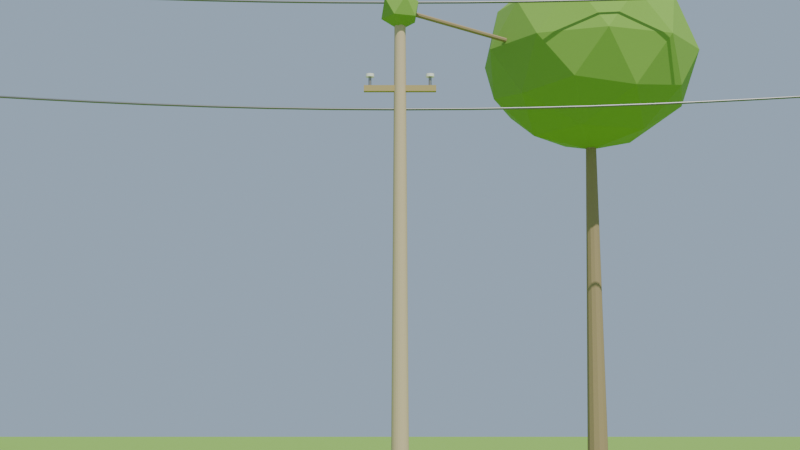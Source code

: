 # Source: sp35c5_vegcontact.blend  (saved by Blender 4.0.36; exported with 4.5.12 LTS)
import bpy
from mathutils import Matrix  # noqa: F401  (used for matrix-valued properties, if any)

bpy.ops.wm.read_factory_settings(use_empty=True)
scene = bpy.context.scene
scene.name = 'Scene'

# ---- materials (node trees are filled in below, after node groups)
mat_grass = bpy.data.materials.new('grass')
mat_grass.use_transparent_shadow = False
mat_wood_pole = bpy.data.materials.new('wood_pole')
mat_wood_pole.use_transparent_shadow = False
mat_metal_hw = bpy.data.materials.new('metal_hw')
mat_metal_hw.use_transparent_shadow = False
mat_insulator = bpy.data.materials.new('insulator')
mat_insulator.use_transparent_shadow = False
mat_wood_arm = bpy.data.materials.new('wood_arm')
mat_wood_arm.use_transparent_shadow = False
mat_conductor = bpy.data.materials.new('conductor')
mat_conductor.use_transparent_shadow = False
mat_bark = bpy.data.materials.new('bark')
mat_bark.use_transparent_shadow = False
mat_foliage = bpy.data.materials.new('foliage')
mat_foliage.use_transparent_shadow = False

# ---- material node trees
mat_grass.use_nodes = True; mat_grass.node_tree.nodes.clear()
_N = mat_grass.node_tree.nodes; _L = mat_grass.node_tree.links
n0 = _N.new('ShaderNodeBsdfPrincipled'); n0.name = 'Principled BSDF'; n0.location = (10, 300)
n0.inputs[0].default_value = (0.231, 0.427, 0.067, 1.0)
n0.inputs[2].default_value = 0.95
n0.inputs[3].default_value = 1.45
n1 = _N.new('ShaderNodeOutputMaterial'); n1.name = 'Material Output'; n1.location = (300, 300)
_L.new(n0.outputs[0], n1.inputs[0])
n1.is_active_output = True
mat_wood_pole.use_nodes = True; mat_wood_pole.node_tree.nodes.clear()
_N = mat_wood_pole.node_tree.nodes; _L = mat_wood_pole.node_tree.links
n0 = _N.new('ShaderNodeBsdfPrincipled'); n0.name = 'Principled BSDF'; n0.location = (10, 300)
n0.inputs[0].default_value = (0.625, 0.486, 0.314, 1.0)
n0.inputs[2].default_value = 0.85
n0.inputs[3].default_value = 1.45
n1 = _N.new('ShaderNodeOutputMaterial'); n1.name = 'Material Output'; n1.location = (300, 300)
_L.new(n0.outputs[0], n1.inputs[0])
n1.is_active_output = True
mat_metal_hw.use_nodes = True; mat_metal_hw.node_tree.nodes.clear()
_N = mat_metal_hw.node_tree.nodes; _L = mat_metal_hw.node_tree.links
n0 = _N.new('ShaderNodeBsdfPrincipled'); n0.name = 'Principled BSDF'; n0.location = (10, 300)
n0.inputs[0].default_value = (0.373, 0.369, 0.353, 1.0)
n0.inputs[1].default_value = 0.8
n0.inputs[2].default_value = 0.4
n0.inputs[3].default_value = 1.45
n1 = _N.new('ShaderNodeOutputMaterial'); n1.name = 'Material Output'; n1.location = (300, 300)
_L.new(n0.outputs[0], n1.inputs[0])
n1.is_active_output = True
mat_insulator.use_nodes = True; mat_insulator.node_tree.nodes.clear()
_N = mat_insulator.node_tree.nodes; _L = mat_insulator.node_tree.links
n0 = _N.new('ShaderNodeBsdfPrincipled'); n0.name = 'Principled BSDF'; n0.location = (10, 300)
n0.inputs[0].default_value = (0.92, 0.9, 0.85, 1.0)
n0.inputs[2].default_value = 0.2
n0.inputs[3].default_value = 1.45
n1 = _N.new('ShaderNodeOutputMaterial'); n1.name = 'Material Output'; n1.location = (300, 300)
_L.new(n0.outputs[0], n1.inputs[0])
n1.is_active_output = True
mat_wood_arm.use_nodes = True; mat_wood_arm.node_tree.nodes.clear()
_N = mat_wood_arm.node_tree.nodes; _L = mat_wood_arm.node_tree.links
n0 = _N.new('ShaderNodeBsdfPrincipled'); n0.name = 'Principled BSDF'; n0.location = (10, 300)
n0.inputs[0].default_value = (0.478, 0.361, 0.165, 1.0)
n0.inputs[2].default_value = 0.85
n0.inputs[3].default_value = 1.45
n1 = _N.new('ShaderNodeOutputMaterial'); n1.name = 'Material Output'; n1.location = (300, 300)
_L.new(n0.outputs[0], n1.inputs[0])
n1.is_active_output = True
mat_conductor.use_nodes = True; mat_conductor.node_tree.nodes.clear()
_N = mat_conductor.node_tree.nodes; _L = mat_conductor.node_tree.links
n0 = _N.new('ShaderNodeBsdfPrincipled'); n0.name = 'Principled BSDF'; n0.location = (10, 300)
n0.inputs[0].default_value = (0.235, 0.235, 0.235, 1.0)
n0.inputs[1].default_value = 0.7
n0.inputs[2].default_value = 0.4
n0.inputs[3].default_value = 1.45
n1 = _N.new('ShaderNodeOutputMaterial'); n1.name = 'Material Output'; n1.location = (300, 300)
_L.new(n0.outputs[0], n1.inputs[0])
n1.is_active_output = True
mat_bark.use_nodes = True; mat_bark.node_tree.nodes.clear()
_N = mat_bark.node_tree.nodes; _L = mat_bark.node_tree.links
n0 = _N.new('ShaderNodeBsdfPrincipled'); n0.name = 'Principled BSDF'; n0.location = (10, 300)
n0.inputs[0].default_value = (0.361, 0.267, 0.149, 1.0)
n0.inputs[2].default_value = 0.9
n0.inputs[3].default_value = 1.45
n1 = _N.new('ShaderNodeOutputMaterial'); n1.name = 'Material Output'; n1.location = (300, 300)
_L.new(n0.outputs[0], n1.inputs[0])
n1.is_active_output = True
mat_foliage.use_nodes = True; mat_foliage.node_tree.nodes.clear()
_N = mat_foliage.node_tree.nodes; _L = mat_foliage.node_tree.links
n0 = _N.new('ShaderNodeBsdfPrincipled'); n0.name = 'Principled BSDF'; n0.location = (10, 300)
n0.inputs[0].default_value = (0.231, 0.427, 0.067, 1.0)
n0.inputs[2].default_value = 0.9
n0.inputs[3].default_value = 1.45
n1 = _N.new('ShaderNodeOutputMaterial'); n1.name = 'Material Output'; n1.location = (300, 300)
_L.new(n0.outputs[0], n1.inputs[0])
n1.is_active_output = True

# ---- world
world_world = bpy.data.worlds.new('World'); scene.world = world_world
world_world.use_nodes = True; world_world.node_tree.nodes.clear()
_N = world_world.node_tree.nodes; _L = world_world.node_tree.links
n0 = _N.new('ShaderNodeOutputWorld'); n0.name = 'World Output'; n0.location = (300, 300)
n1 = _N.new('ShaderNodeBackground'); n1.name = 'Background'; n1.location = (10, 300)
n1.inputs[0].default_value = (0.55, 0.72, 0.92, 1.0)
n1.inputs[1].default_value = 0.6
_L.new(n1.outputs[0], n0.inputs[0])
n0.is_active_output = True
world_world.color = (0.05088, 0.05088, 0.05088)
world_world.use_sun_shadow = False
world_world.sun_shadow_jitter_overblur = 0.0

# ---- cameras
cam_camera = bpy.data.cameras.new('Camera')

# ---- lights
light_sun = bpy.data.lights.new('Sun', 'SUN')
light_sun.color = (1.0, 0.98, 0.92)
light_sun.transmission_factor = 0.0
light_sun.energy = 4.0

# ---- meshes
me_plane = bpy.data.meshes.new('Plane')
me_plane.from_pydata([(-25.0, -25.0, 0.0), (25.0, -25.0, 0.0), (-25.0, 25.0, 0.0), (25.0, 25.0, 0.0)], [], [(0, 1, 3, 2)])
_uv = me_plane.uv_layers.new(name='UVMap')
_uv.uv.foreach_set('vector', [0.0, 0.0, 1.0, 0.0, 1.0, 1.0, 0.0, 1.0])
me_plane.materials.append(mat_grass)
me_plane.update()
me_cone = bpy.data.meshes.new('Cone')
me_cone.from_pydata([(0.0, 0.15, -4.42), (0.0, 0.09, 4.42), (0.03882, 0.1449, -4.42), (0.02329, 0.08693, 4.42), (0.075, 0.1299, -4.42), (0.045, 0.07794, 4.42), (0.1061, 0.1061, -4.42), (0.06364, 0.06364, 4.42), (0.1299, 0.075, -4.42), (0.07794, 0.045, 4.42), (0.1449, 0.03882, -4.42), (0.08693, 0.02329, 4.42), (0.15, 0.0, -4.42), (0.09, 0.0, 4.42), (0.1449, -0.03882, -4.42), (0.08693, -0.02329, 4.42), (0.1299, -0.075, -4.42), (0.07794, -0.045, 4.42), (0.1061, -0.1061, -4.42), (0.06364, -0.06364, 4.42), (0.075, -0.1299, -4.42), (0.045, -0.07794, 4.42), (0.03882, -0.1449, -4.42), (0.02329, -0.08693, 4.42), (0.0, -0.15, -4.42), (0.0, -0.09, 4.42), (-0.03882, -0.1449, -4.42), (-0.02329, -0.08693, 4.42), (-0.075, -0.1299, -4.42), (-0.045, -0.07794, 4.42), (-0.1061, -0.1061, -4.42), (-0.06364, -0.06364, 4.42), (-0.1299, -0.075, -4.42), (-0.07794, -0.045, 4.42), (-0.1449, -0.03882, -4.42), (-0.08693, -0.02329, 4.42), (-0.15, 0.0, -4.42), (-0.09, 0.0, 4.42), (-0.1449, 0.03882, -4.42), (-0.08693, 0.02329, 4.42), (-0.1299, 0.075, -4.42), (-0.07794, 0.045, 4.42), (-0.1061, 0.1061, -4.42), (-0.06364, 0.06364, 4.42), (-0.075, 0.1299, -4.42), (-0.045, 0.07794, 4.42), (-0.03882, 0.1449, -4.42), (-0.02329, 0.08693, 4.42)], [], [(0, 1, 3, 2), (2, 3, 5, 4), (4, 5, 7, 6), (6, 7, 9, 8), (8, 9, 11, 10), (10, 11, 13, 12), (12, 13, 15, 14), (14, 15, 17, 16), (16, 17, 19, 18), (18, 19, 21, 20), (20, 21, 23, 22), (22, 23, 25, 24), (24, 25, 27, 26), (26, 27, 29, 28), (28, 29, 31, 30), (30, 31, 33, 32), (32, 33, 35, 34), (34, 35, 37, 36), (36, 37, 39, 38), (38, 39, 41, 40), (40, 41, 43, 42), (42, 43, 45, 44), (3, 1, 47, 45, 43, 41, 39, 37, 35, 33, 31, 29, 27, 25, 23, 21, 19, 17, 15, 13, 11, 9, 7, 5), (44, 45, 47, 46), (46, 47, 1, 0), (0, 2, 4, 6, 8, 10, 12, 14, 16, 18, 20, 22, 24, 26, 28, 30, 32, 34, 36, 38, 40, 42, 44, 46)])
_uv = me_cone.uv_layers.new(name='UVMap')
_uv.uv.foreach_set('vector', [1.0, 0.5, 1.0, 1.0, 0.9583, 1.0, 0.9583, 0.5, 0.9583, 0.5, 0.9583, 1.0, 0.9167, 1.0, 0.9167, 0.5, 0.9167, 0.5, 0.9167, 1.0, 0.875, 1.0, 0.875, 0.5, 0.875, 0.5, 0.875, 1.0, 0.8333, 1.0, 0.8333, 0.5, 0.8333, 0.5, 0.8333, 1.0, 0.7917, 1.0, 0.7917, 0.5, 0.7917, 0.5, 0.7917, 1.0, 0.75, 1.0, 0.75, 0.5, 0.75, 0.5, 0.75, 1.0, 0.7083, 1.0, 0.7083, 0.5, 0.7083, 0.5, 0.7083, 1.0, 0.6667, 1.0, 0.6667, 0.5, 0.6667, 0.5, 0.6667, 1.0, 0.625, 1.0, 0.625, 0.5, 0.625, 0.5, 0.625, 1.0, 0.5833, 1.0, 0.5833, 0.5, 0.5833, 0.5, 0.5833, 1.0, 0.5417, 1.0, 0.5417, 0.5, 0.5417, 0.5, 0.5417, 1.0, 0.5, 1.0, 0.5, 0.5, 0.5, 0.5, 0.5, 1.0, 0.4583, 1.0, 0.4583, 0.5, 0.4583, 0.5, 0.4583, 1.0, 0.4167, 1.0, 0.4167, 0.5, 0.4167, 0.5, 0.4167, 1.0, 0.375, 1.0, 0.375, 0.5, 0.375, 0.5, 0.375, 1.0, 0.3333, 1.0, 0.3333, 0.5, 0.3333, 0.5, 0.3333, 1.0, 0.2917, 1.0, 0.2917, 0.5, 0.2917, 0.5, 0.2917, 1.0, 0.25, 1.0, 0.25, 0.5, 0.25, 0.5, 0.25, 1.0, 0.2083, 1.0, 0.2083, 0.5, 0.2083, 0.5, 0.2083, 1.0, 0.1667, 1.0, 0.1667, 0.5, 0.1667, 0.5, 0.1667, 1.0, 0.125, 1.0, 0.125, 0.5, 0.125, 0.5, 0.125, 1.0, 0.08333, 1.0, 0.08333, 0.5, 0.3121, 0.4818, 0.25, 0.49, 0.1879, 0.4818, 0.13, 0.4578, 0.08029, 0.4197, 0.04215, 0.37, 0.01818, 0.3121, 0.01, 0.25, 0.01818, 0.1879, 0.04215, 0.13, 0.08029, 0.08029, 0.13, 0.04215, 0.1879, 0.01818, 0.25, 0.01, 0.3121, 0.01818, 0.37, 0.04215, 0.4197, 0.08029, 0.4578, 0.13, 0.4818, 0.1879, 0.49, 0.25, 0.4818, 0.3121, 0.4578, 0.37, 0.4197, 0.4197, 0.37, 0.4578, 0.08333, 0.5, 0.08333, 1.0, 0.04167, 1.0, 0.04167, 0.5, 0.04167, 0.5, 0.04167, 1.0, -1.863e-07, 1.0, -1.863e-07, 0.5, 0.75, 0.49, 0.8121, 0.4818, 0.87, 0.4578, 0.9197, 0.4197, 0.9578, 0.37, 0.9818, 0.3121, 0.99, 0.25, 0.9818, 0.1879, 0.9578, 0.13, 0.9197, 0.08029, 0.87, 0.04215, 0.8121, 0.01818, 0.75, 0.01, 0.6879, 0.01818, 0.63, 0.04215, 0.5803, 0.08029, 0.5422, 0.13, 0.5182, 0.1879, 0.51, 0.25, 0.5182, 0.3121, 0.5422, 0.37, 0.5803, 0.4197, 0.63, 0.4578, 0.6879, 0.4818])
me_cone.materials.append(mat_wood_pole)
me_cone.update()
me_cylinder = bpy.data.meshes.new('Cylinder')
me_cylinder.from_pydata([(0.0, 0.025, -0.075), (0.0, 0.025, 0.075), (0.0125, 0.02165, -0.075), (0.0125, 0.02165, 0.075), (0.02165, 0.0125, -0.075), (0.02165, 0.0125, 0.075), (0.025, 0.0, -0.075), (0.025, 0.0, 0.075), (0.02165, -0.0125, -0.075), (0.02165, -0.0125, 0.075), (0.0125, -0.02165, -0.075), (0.0125, -0.02165, 0.075), (0.0, -0.025, -0.075), (0.0, -0.025, 0.075), (-0.0125, -0.02165, -0.075), (-0.0125, -0.02165, 0.075), (-0.02165, -0.0125, -0.075), (-0.02165, -0.0125, 0.075), (-0.025, 0.0, -0.075), (-0.025, 0.0, 0.075), (-0.02165, 0.0125, -0.075), (-0.02165, 0.0125, 0.075), (-0.0125, 0.02165, -0.075), (-0.0125, 0.02165, 0.075)], [], [(0, 1, 3, 2), (2, 3, 5, 4), (4, 5, 7, 6), (6, 7, 9, 8), (8, 9, 11, 10), (10, 11, 13, 12), (12, 13, 15, 14), (14, 15, 17, 16), (16, 17, 19, 18), (18, 19, 21, 20), (3, 1, 23, 21, 19, 17, 15, 13, 11, 9, 7, 5), (20, 21, 23, 22), (22, 23, 1, 0), (0, 2, 4, 6, 8, 10, 12, 14, 16, 18, 20, 22)])
_uv = me_cylinder.uv_layers.new(name='UVMap')
_uv.uv.foreach_set('vector', [1.0, 0.5, 1.0, 1.0, 0.9167, 1.0, 0.9167, 0.5, 0.9167, 0.5, 0.9167, 1.0, 0.8333, 1.0, 0.8333, 0.5, 0.8333, 0.5, 0.8333, 1.0, 0.75, 1.0, 0.75, 0.5, 0.75, 0.5, 0.75, 1.0, 0.6667, 1.0, 0.6667, 0.5, 0.6667, 0.5, 0.6667, 1.0, 0.5833, 1.0, 0.5833, 0.5, 0.5833, 0.5, 0.5833, 1.0, 0.5, 1.0, 0.5, 0.5, 0.5, 0.5, 0.5, 1.0, 0.4167, 1.0, 0.4167, 0.5, 0.4167, 0.5, 0.4167, 1.0, 0.3333, 1.0, 0.3333, 0.5, 0.3333, 0.5, 0.3333, 1.0, 0.25, 1.0, 0.25, 0.5, 0.25, 0.5, 0.25, 1.0, 0.1667, 1.0, 0.1667, 0.5, 0.37, 0.4578, 0.25, 0.49, 0.13, 0.4578, 0.04215, 0.37, 0.01, 0.25, 0.04215, 0.13, 0.13, 0.04215, 0.25, 0.01, 0.37, 0.04215, 0.4578, 0.13, 0.49, 0.25, 0.4578, 0.37, 0.1667, 0.5, 0.1667, 1.0, 0.08333, 1.0, 0.08333, 0.5, 0.08333, 0.5, 0.08333, 1.0, 7.451e-08, 1.0, 7.451e-08, 0.5, 0.75, 0.49, 0.87, 0.4578, 0.9578, 0.37, 0.99, 0.25, 0.9578, 0.13, 0.87, 0.04215, 0.75, 0.01, 0.63, 0.04215, 0.5422, 0.13, 0.51, 0.25, 0.5422, 0.37, 0.63, 0.4578])
me_cylinder.materials.append(mat_metal_hw)
me_cylinder.update()
me_cylinder_001 = bpy.data.meshes.new('Cylinder.001')
me_cylinder_001.from_pydata([(0.0, 0.07, -0.025), (0.0, 0.07, 0.025), (0.02679, 0.06467, -0.025), (0.02679, 0.06467, 0.025), (0.0495, 0.0495, -0.025), (0.0495, 0.0495, 0.025), (0.06467, 0.02679, -0.025), (0.06467, 0.02679, 0.025), (0.07, 0.0, -0.025), (0.07, 0.0, 0.025), (0.06467, -0.02679, -0.025), (0.06467, -0.02679, 0.025), (0.0495, -0.0495, -0.025), (0.0495, -0.0495, 0.025), (0.02679, -0.06467, -0.025), (0.02679, -0.06467, 0.025), (0.0, -0.07, -0.025), (0.0, -0.07, 0.025), (-0.02679, -0.06467, -0.025), (-0.02679, -0.06467, 0.025), (-0.0495, -0.0495, -0.025), (-0.0495, -0.0495, 0.025), (-0.06467, -0.02679, -0.025), (-0.06467, -0.02679, 0.025), (-0.07, 0.0, -0.025), (-0.07, 0.0, 0.025), (-0.06467, 0.02679, -0.025), (-0.06467, 0.02679, 0.025), (-0.0495, 0.0495, -0.025), (-0.0495, 0.0495, 0.025), (-0.02679, 0.06467, -0.025), (-0.02679, 0.06467, 0.025)], [], [(0, 1, 3, 2), (2, 3, 5, 4), (4, 5, 7, 6), (6, 7, 9, 8), (8, 9, 11, 10), (10, 11, 13, 12), (12, 13, 15, 14), (14, 15, 17, 16), (16, 17, 19, 18), (18, 19, 21, 20), (20, 21, 23, 22), (22, 23, 25, 24), (24, 25, 27, 26), (26, 27, 29, 28), (3, 1, 31, 29, 27, 25, 23, 21, 19, 17, 15, 13, 11, 9, 7, 5), (28, 29, 31, 30), (30, 31, 1, 0), (0, 2, 4, 6, 8, 10, 12, 14, 16, 18, 20, 22, 24, 26, 28, 30)])
_uv = me_cylinder_001.uv_layers.new(name='UVMap')
_uv.uv.foreach_set('vector', [1.0, 0.5, 1.0, 1.0, 0.9375, 1.0, 0.9375, 0.5, 0.9375, 0.5, 0.9375, 1.0, 0.875, 1.0, 0.875, 0.5, 0.875, 0.5, 0.875, 1.0, 0.8125, 1.0, 0.8125, 0.5, 0.8125, 0.5, 0.8125, 1.0, 0.75, 1.0, 0.75, 0.5, 0.75, 0.5, 0.75, 1.0, 0.6875, 1.0, 0.6875, 0.5, 0.6875, 0.5, 0.6875, 1.0, 0.625, 1.0, 0.625, 0.5, 0.625, 0.5, 0.625, 1.0, 0.5625, 1.0, 0.5625, 0.5, 0.5625, 0.5, 0.5625, 1.0, 0.5, 1.0, 0.5, 0.5, 0.5, 0.5, 0.5, 1.0, 0.4375, 1.0, 0.4375, 0.5, 0.4375, 0.5, 0.4375, 1.0, 0.375, 1.0, 0.375, 0.5, 0.375, 0.5, 0.375, 1.0, 0.3125, 1.0, 0.3125, 0.5, 0.3125, 0.5, 0.3125, 1.0, 0.25, 1.0, 0.25, 0.5, 0.25, 0.5, 0.25, 1.0, 0.1875, 1.0, 0.1875, 0.5, 0.1875, 0.5, 0.1875, 1.0, 0.125, 1.0, 0.125, 0.5, 0.3418, 0.4717, 0.25, 0.49, 0.1582, 0.4717, 0.08029, 0.4197, 0.02827, 0.3418, 0.01, 0.25, 0.02827, 0.1582, 0.08029, 0.08029, 0.1582, 0.02827, 0.25, 0.01, 0.3418, 0.02827, 0.4197, 0.08029, 0.4717, 0.1582, 0.49, 0.25, 0.4717, 0.3418, 0.4197, 0.4197, 0.125, 0.5, 0.125, 1.0, 0.0625, 1.0, 0.0625, 0.5, 0.0625, 0.5, 0.0625, 1.0, 0.0, 1.0, 0.0, 0.5, 0.75, 0.49, 0.8418, 0.4717, 0.9197, 0.4197, 0.9717, 0.3418, 0.99, 0.25, 0.9717, 0.1582, 0.9197, 0.08029, 0.8418, 0.02827, 0.75, 0.01, 0.6582, 0.02827, 0.5803, 0.08029, 0.5283, 0.1582, 0.51, 0.25, 0.5283, 0.3418, 0.5803, 0.4197, 0.6582, 0.4717])
me_cylinder_001.materials.append(mat_insulator)
me_cylinder_001.update()
me_cube = bpy.data.meshes.new('Cube')
me_cube.from_pydata([(-0.5, -0.5, -0.5), (-0.5, -0.5, 0.5), (-0.5, 0.5, -0.5), (-0.5, 0.5, 0.5), (0.5, -0.5, -0.5), (0.5, -0.5, 0.5), (0.5, 0.5, -0.5), (0.5, 0.5, 0.5)], [], [(0, 1, 3, 2), (2, 3, 7, 6), (6, 7, 5, 4), (4, 5, 1, 0), (2, 6, 4, 0), (7, 3, 1, 5)])
_uv = me_cube.uv_layers.new(name='UVMap')
_uv.uv.foreach_set('vector', [0.375, 0.0, 0.625, 0.0, 0.625, 0.25, 0.375, 0.25, 0.375, 0.25, 0.625, 0.25, 0.625, 0.5, 0.375, 0.5, 0.375, 0.5, 0.625, 0.5, 0.625, 0.75, 0.375, 0.75, 0.375, 0.75, 0.625, 0.75, 0.625, 1.0, 0.375, 1.0, 0.125, 0.5, 0.375, 0.5, 0.375, 0.75, 0.125, 0.75, 0.625, 0.5, 0.875, 0.5, 0.875, 0.75, 0.625, 0.75])
me_cube.materials.append(mat_wood_arm)
me_cube.update()
me_cylinder_002 = bpy.data.meshes.new('Cylinder.002')
me_cylinder_002.from_pydata([(0.0, 0.025, -0.075), (0.0, 0.025, 0.075), (0.0125, 0.02165, -0.075), (0.0125, 0.02165, 0.075), (0.02165, 0.0125, -0.075), (0.02165, 0.0125, 0.075), (0.025, 0.0, -0.075), (0.025, 0.0, 0.075), (0.02165, -0.0125, -0.075), (0.02165, -0.0125, 0.075), (0.0125, -0.02165, -0.075), (0.0125, -0.02165, 0.075), (0.0, -0.025, -0.075), (0.0, -0.025, 0.075), (-0.0125, -0.02165, -0.075), (-0.0125, -0.02165, 0.075), (-0.02165, -0.0125, -0.075), (-0.02165, -0.0125, 0.075), (-0.025, 0.0, -0.075), (-0.025, 0.0, 0.075), (-0.02165, 0.0125, -0.075), (-0.02165, 0.0125, 0.075), (-0.0125, 0.02165, -0.075), (-0.0125, 0.02165, 0.075)], [], [(0, 1, 3, 2), (2, 3, 5, 4), (4, 5, 7, 6), (6, 7, 9, 8), (8, 9, 11, 10), (10, 11, 13, 12), (12, 13, 15, 14), (14, 15, 17, 16), (16, 17, 19, 18), (18, 19, 21, 20), (3, 1, 23, 21, 19, 17, 15, 13, 11, 9, 7, 5), (20, 21, 23, 22), (22, 23, 1, 0), (0, 2, 4, 6, 8, 10, 12, 14, 16, 18, 20, 22)])
_uv = me_cylinder_002.uv_layers.new(name='UVMap')
_uv.uv.foreach_set('vector', [1.0, 0.5, 1.0, 1.0, 0.9167, 1.0, 0.9167, 0.5, 0.9167, 0.5, 0.9167, 1.0, 0.8333, 1.0, 0.8333, 0.5, 0.8333, 0.5, 0.8333, 1.0, 0.75, 1.0, 0.75, 0.5, 0.75, 0.5, 0.75, 1.0, 0.6667, 1.0, 0.6667, 0.5, 0.6667, 0.5, 0.6667, 1.0, 0.5833, 1.0, 0.5833, 0.5, 0.5833, 0.5, 0.5833, 1.0, 0.5, 1.0, 0.5, 0.5, 0.5, 0.5, 0.5, 1.0, 0.4167, 1.0, 0.4167, 0.5, 0.4167, 0.5, 0.4167, 1.0, 0.3333, 1.0, 0.3333, 0.5, 0.3333, 0.5, 0.3333, 1.0, 0.25, 1.0, 0.25, 0.5, 0.25, 0.5, 0.25, 1.0, 0.1667, 1.0, 0.1667, 0.5, 0.37, 0.4578, 0.25, 0.49, 0.13, 0.4578, 0.04215, 0.37, 0.01, 0.25, 0.04215, 0.13, 0.13, 0.04215, 0.25, 0.01, 0.37, 0.04215, 0.4578, 0.13, 0.49, 0.25, 0.4578, 0.37, 0.1667, 0.5, 0.1667, 1.0, 0.08333, 1.0, 0.08333, 0.5, 0.08333, 0.5, 0.08333, 1.0, 7.451e-08, 1.0, 7.451e-08, 0.5, 0.75, 0.49, 0.87, 0.4578, 0.9578, 0.37, 0.99, 0.25, 0.9578, 0.13, 0.87, 0.04215, 0.75, 0.01, 0.63, 0.04215, 0.5422, 0.13, 0.51, 0.25, 0.5422, 0.37, 0.63, 0.4578])
me_cylinder_002.materials.append(mat_metal_hw)
me_cylinder_002.update()
me_cylinder_003 = bpy.data.meshes.new('Cylinder.003')
me_cylinder_003.from_pydata([(0.0, 0.07, -0.025), (0.0, 0.07, 0.025), (0.02679, 0.06467, -0.025), (0.02679, 0.06467, 0.025), (0.0495, 0.0495, -0.025), (0.0495, 0.0495, 0.025), (0.06467, 0.02679, -0.025), (0.06467, 0.02679, 0.025), (0.07, 0.0, -0.025), (0.07, 0.0, 0.025), (0.06467, -0.02679, -0.025), (0.06467, -0.02679, 0.025), (0.0495, -0.0495, -0.025), (0.0495, -0.0495, 0.025), (0.02679, -0.06467, -0.025), (0.02679, -0.06467, 0.025), (0.0, -0.07, -0.025), (0.0, -0.07, 0.025), (-0.02679, -0.06467, -0.025), (-0.02679, -0.06467, 0.025), (-0.0495, -0.0495, -0.025), (-0.0495, -0.0495, 0.025), (-0.06467, -0.02679, -0.025), (-0.06467, -0.02679, 0.025), (-0.07, 0.0, -0.025), (-0.07, 0.0, 0.025), (-0.06467, 0.02679, -0.025), (-0.06467, 0.02679, 0.025), (-0.0495, 0.0495, -0.025), (-0.0495, 0.0495, 0.025), (-0.02679, 0.06467, -0.025), (-0.02679, 0.06467, 0.025)], [], [(0, 1, 3, 2), (2, 3, 5, 4), (4, 5, 7, 6), (6, 7, 9, 8), (8, 9, 11, 10), (10, 11, 13, 12), (12, 13, 15, 14), (14, 15, 17, 16), (16, 17, 19, 18), (18, 19, 21, 20), (20, 21, 23, 22), (22, 23, 25, 24), (24, 25, 27, 26), (26, 27, 29, 28), (3, 1, 31, 29, 27, 25, 23, 21, 19, 17, 15, 13, 11, 9, 7, 5), (28, 29, 31, 30), (30, 31, 1, 0), (0, 2, 4, 6, 8, 10, 12, 14, 16, 18, 20, 22, 24, 26, 28, 30)])
_uv = me_cylinder_003.uv_layers.new(name='UVMap')
_uv.uv.foreach_set('vector', [1.0, 0.5, 1.0, 1.0, 0.9375, 1.0, 0.9375, 0.5, 0.9375, 0.5, 0.9375, 1.0, 0.875, 1.0, 0.875, 0.5, 0.875, 0.5, 0.875, 1.0, 0.8125, 1.0, 0.8125, 0.5, 0.8125, 0.5, 0.8125, 1.0, 0.75, 1.0, 0.75, 0.5, 0.75, 0.5, 0.75, 1.0, 0.6875, 1.0, 0.6875, 0.5, 0.6875, 0.5, 0.6875, 1.0, 0.625, 1.0, 0.625, 0.5, 0.625, 0.5, 0.625, 1.0, 0.5625, 1.0, 0.5625, 0.5, 0.5625, 0.5, 0.5625, 1.0, 0.5, 1.0, 0.5, 0.5, 0.5, 0.5, 0.5, 1.0, 0.4375, 1.0, 0.4375, 0.5, 0.4375, 0.5, 0.4375, 1.0, 0.375, 1.0, 0.375, 0.5, 0.375, 0.5, 0.375, 1.0, 0.3125, 1.0, 0.3125, 0.5, 0.3125, 0.5, 0.3125, 1.0, 0.25, 1.0, 0.25, 0.5, 0.25, 0.5, 0.25, 1.0, 0.1875, 1.0, 0.1875, 0.5, 0.1875, 0.5, 0.1875, 1.0, 0.125, 1.0, 0.125, 0.5, 0.3418, 0.4717, 0.25, 0.49, 0.1582, 0.4717, 0.08029, 0.4197, 0.02827, 0.3418, 0.01, 0.25, 0.02827, 0.1582, 0.08029, 0.08029, 0.1582, 0.02827, 0.25, 0.01, 0.3418, 0.02827, 0.4197, 0.08029, 0.4717, 0.1582, 0.49, 0.25, 0.4717, 0.3418, 0.4197, 0.4197, 0.125, 0.5, 0.125, 1.0, 0.0625, 1.0, 0.0625, 0.5, 0.0625, 0.5, 0.0625, 1.0, 0.0, 1.0, 0.0, 0.5, 0.75, 0.49, 0.8418, 0.4717, 0.9197, 0.4197, 0.9717, 0.3418, 0.99, 0.25, 0.9717, 0.1582, 0.9197, 0.08029, 0.8418, 0.02827, 0.75, 0.01, 0.6582, 0.02827, 0.5803, 0.08029, 0.5283, 0.1582, 0.51, 0.25, 0.5283, 0.3418, 0.5803, 0.4197, 0.6582, 0.4717])
me_cylinder_003.materials.append(mat_insulator)
me_cylinder_003.update()
me_cylinder_004 = bpy.data.meshes.new('Cylinder.004')
me_cylinder_004.from_pydata([(0.0, 0.025, -0.075), (0.0, 0.025, 0.075), (0.0125, 0.02165, -0.075), (0.0125, 0.02165, 0.075), (0.02165, 0.0125, -0.075), (0.02165, 0.0125, 0.075), (0.025, 0.0, -0.075), (0.025, 0.0, 0.075), (0.02165, -0.0125, -0.075), (0.02165, -0.0125, 0.075), (0.0125, -0.02165, -0.075), (0.0125, -0.02165, 0.075), (0.0, -0.025, -0.075), (0.0, -0.025, 0.075), (-0.0125, -0.02165, -0.075), (-0.0125, -0.02165, 0.075), (-0.02165, -0.0125, -0.075), (-0.02165, -0.0125, 0.075), (-0.025, 0.0, -0.075), (-0.025, 0.0, 0.075), (-0.02165, 0.0125, -0.075), (-0.02165, 0.0125, 0.075), (-0.0125, 0.02165, -0.075), (-0.0125, 0.02165, 0.075)], [], [(0, 1, 3, 2), (2, 3, 5, 4), (4, 5, 7, 6), (6, 7, 9, 8), (8, 9, 11, 10), (10, 11, 13, 12), (12, 13, 15, 14), (14, 15, 17, 16), (16, 17, 19, 18), (18, 19, 21, 20), (3, 1, 23, 21, 19, 17, 15, 13, 11, 9, 7, 5), (20, 21, 23, 22), (22, 23, 1, 0), (0, 2, 4, 6, 8, 10, 12, 14, 16, 18, 20, 22)])
_uv = me_cylinder_004.uv_layers.new(name='UVMap')
_uv.uv.foreach_set('vector', [1.0, 0.5, 1.0, 1.0, 0.9167, 1.0, 0.9167, 0.5, 0.9167, 0.5, 0.9167, 1.0, 0.8333, 1.0, 0.8333, 0.5, 0.8333, 0.5, 0.8333, 1.0, 0.75, 1.0, 0.75, 0.5, 0.75, 0.5, 0.75, 1.0, 0.6667, 1.0, 0.6667, 0.5, 0.6667, 0.5, 0.6667, 1.0, 0.5833, 1.0, 0.5833, 0.5, 0.5833, 0.5, 0.5833, 1.0, 0.5, 1.0, 0.5, 0.5, 0.5, 0.5, 0.5, 1.0, 0.4167, 1.0, 0.4167, 0.5, 0.4167, 0.5, 0.4167, 1.0, 0.3333, 1.0, 0.3333, 0.5, 0.3333, 0.5, 0.3333, 1.0, 0.25, 1.0, 0.25, 0.5, 0.25, 0.5, 0.25, 1.0, 0.1667, 1.0, 0.1667, 0.5, 0.37, 0.4578, 0.25, 0.49, 0.13, 0.4578, 0.04215, 0.37, 0.01, 0.25, 0.04215, 0.13, 0.13, 0.04215, 0.25, 0.01, 0.37, 0.04215, 0.4578, 0.13, 0.49, 0.25, 0.4578, 0.37, 0.1667, 0.5, 0.1667, 1.0, 0.08333, 1.0, 0.08333, 0.5, 0.08333, 0.5, 0.08333, 1.0, 7.451e-08, 1.0, 7.451e-08, 0.5, 0.75, 0.49, 0.87, 0.4578, 0.9578, 0.37, 0.99, 0.25, 0.9578, 0.13, 0.87, 0.04215, 0.75, 0.01, 0.63, 0.04215, 0.5422, 0.13, 0.51, 0.25, 0.5422, 0.37, 0.63, 0.4578])
me_cylinder_004.materials.append(mat_metal_hw)
me_cylinder_004.update()
me_cylinder_005 = bpy.data.meshes.new('Cylinder.005')
me_cylinder_005.from_pydata([(0.0, 0.07, -0.025), (0.0, 0.07, 0.025), (0.02679, 0.06467, -0.025), (0.02679, 0.06467, 0.025), (0.0495, 0.0495, -0.025), (0.0495, 0.0495, 0.025), (0.06467, 0.02679, -0.025), (0.06467, 0.02679, 0.025), (0.07, 0.0, -0.025), (0.07, 0.0, 0.025), (0.06467, -0.02679, -0.025), (0.06467, -0.02679, 0.025), (0.0495, -0.0495, -0.025), (0.0495, -0.0495, 0.025), (0.02679, -0.06467, -0.025), (0.02679, -0.06467, 0.025), (0.0, -0.07, -0.025), (0.0, -0.07, 0.025), (-0.02679, -0.06467, -0.025), (-0.02679, -0.06467, 0.025), (-0.0495, -0.0495, -0.025), (-0.0495, -0.0495, 0.025), (-0.06467, -0.02679, -0.025), (-0.06467, -0.02679, 0.025), (-0.07, 0.0, -0.025), (-0.07, 0.0, 0.025), (-0.06467, 0.02679, -0.025), (-0.06467, 0.02679, 0.025), (-0.0495, 0.0495, -0.025), (-0.0495, 0.0495, 0.025), (-0.02679, 0.06467, -0.025), (-0.02679, 0.06467, 0.025)], [], [(0, 1, 3, 2), (2, 3, 5, 4), (4, 5, 7, 6), (6, 7, 9, 8), (8, 9, 11, 10), (10, 11, 13, 12), (12, 13, 15, 14), (14, 15, 17, 16), (16, 17, 19, 18), (18, 19, 21, 20), (20, 21, 23, 22), (22, 23, 25, 24), (24, 25, 27, 26), (26, 27, 29, 28), (3, 1, 31, 29, 27, 25, 23, 21, 19, 17, 15, 13, 11, 9, 7, 5), (28, 29, 31, 30), (30, 31, 1, 0), (0, 2, 4, 6, 8, 10, 12, 14, 16, 18, 20, 22, 24, 26, 28, 30)])
_uv = me_cylinder_005.uv_layers.new(name='UVMap')
_uv.uv.foreach_set('vector', [1.0, 0.5, 1.0, 1.0, 0.9375, 1.0, 0.9375, 0.5, 0.9375, 0.5, 0.9375, 1.0, 0.875, 1.0, 0.875, 0.5, 0.875, 0.5, 0.875, 1.0, 0.8125, 1.0, 0.8125, 0.5, 0.8125, 0.5, 0.8125, 1.0, 0.75, 1.0, 0.75, 0.5, 0.75, 0.5, 0.75, 1.0, 0.6875, 1.0, 0.6875, 0.5, 0.6875, 0.5, 0.6875, 1.0, 0.625, 1.0, 0.625, 0.5, 0.625, 0.5, 0.625, 1.0, 0.5625, 1.0, 0.5625, 0.5, 0.5625, 0.5, 0.5625, 1.0, 0.5, 1.0, 0.5, 0.5, 0.5, 0.5, 0.5, 1.0, 0.4375, 1.0, 0.4375, 0.5, 0.4375, 0.5, 0.4375, 1.0, 0.375, 1.0, 0.375, 0.5, 0.375, 0.5, 0.375, 1.0, 0.3125, 1.0, 0.3125, 0.5, 0.3125, 0.5, 0.3125, 1.0, 0.25, 1.0, 0.25, 0.5, 0.25, 0.5, 0.25, 1.0, 0.1875, 1.0, 0.1875, 0.5, 0.1875, 0.5, 0.1875, 1.0, 0.125, 1.0, 0.125, 0.5, 0.3418, 0.4717, 0.25, 0.49, 0.1582, 0.4717, 0.08029, 0.4197, 0.02827, 0.3418, 0.01, 0.25, 0.02827, 0.1582, 0.08029, 0.08029, 0.1582, 0.02827, 0.25, 0.01, 0.3418, 0.02827, 0.4197, 0.08029, 0.4717, 0.1582, 0.49, 0.25, 0.4717, 0.3418, 0.4197, 0.4197, 0.125, 0.5, 0.125, 1.0, 0.0625, 1.0, 0.0625, 0.5, 0.0625, 0.5, 0.0625, 1.0, 0.0, 1.0, 0.0, 0.5, 0.75, 0.49, 0.8418, 0.4717, 0.9197, 0.4197, 0.9717, 0.3418, 0.99, 0.25, 0.9717, 0.1582, 0.9197, 0.08029, 0.8418, 0.02827, 0.75, 0.01, 0.6582, 0.02827, 0.5803, 0.08029, 0.5283, 0.1582, 0.51, 0.25, 0.5283, 0.3418, 0.5803, 0.4197, 0.6582, 0.4717])
me_cylinder_005.materials.append(mat_insulator)
me_cylinder_005.update()
me_cone_001 = bpy.data.meshes.new('Cone.001')
me_cone_001.from_pydata([(0.0, 0.2, -3.75), (0.0, 0.08, 3.75), (0.1, 0.1732, -3.75), (0.04, 0.06928, 3.75), (0.1732, 0.1, -3.75), (0.06928, 0.04, 3.75), (0.2, 0.0, -3.75), (0.08, 0.0, 3.75), (0.1732, -0.1, -3.75), (0.06928, -0.04, 3.75), (0.1, -0.1732, -3.75), (0.04, -0.06928, 3.75), (0.0, -0.2, -3.75), (0.0, -0.08, 3.75), (-0.1, -0.1732, -3.75), (-0.04, -0.06928, 3.75), (-0.1732, -0.1, -3.75), (-0.06928, -0.04, 3.75), (-0.2, 0.0, -3.75), (-0.08, 0.0, 3.75), (-0.1732, 0.1, -3.75), (-0.06928, 0.04, 3.75), (-0.1, 0.1732, -3.75), (-0.04, 0.06928, 3.75)], [], [(0, 1, 3, 2), (2, 3, 5, 4), (4, 5, 7, 6), (6, 7, 9, 8), (8, 9, 11, 10), (10, 11, 13, 12), (12, 13, 15, 14), (14, 15, 17, 16), (16, 17, 19, 18), (18, 19, 21, 20), (3, 1, 23, 21, 19, 17, 15, 13, 11, 9, 7, 5), (20, 21, 23, 22), (22, 23, 1, 0), (0, 2, 4, 6, 8, 10, 12, 14, 16, 18, 20, 22)])
_uv = me_cone_001.uv_layers.new(name='UVMap')
_uv.uv.foreach_set('vector', [1.0, 0.5, 1.0, 1.0, 0.9167, 1.0, 0.9167, 0.5, 0.9167, 0.5, 0.9167, 1.0, 0.8333, 1.0, 0.8333, 0.5, 0.8333, 0.5, 0.8333, 1.0, 0.75, 1.0, 0.75, 0.5, 0.75, 0.5, 0.75, 1.0, 0.6667, 1.0, 0.6667, 0.5, 0.6667, 0.5, 0.6667, 1.0, 0.5833, 1.0, 0.5833, 0.5, 0.5833, 0.5, 0.5833, 1.0, 0.5, 1.0, 0.5, 0.5, 0.5, 0.5, 0.5, 1.0, 0.4167, 1.0, 0.4167, 0.5, 0.4167, 0.5, 0.4167, 1.0, 0.3333, 1.0, 0.3333, 0.5, 0.3333, 0.5, 0.3333, 1.0, 0.25, 1.0, 0.25, 0.5, 0.25, 0.5, 0.25, 1.0, 0.1667, 1.0, 0.1667, 0.5, 0.37, 0.4578, 0.25, 0.49, 0.13, 0.4578, 0.04215, 0.37, 0.01, 0.25, 0.04215, 0.13, 0.13, 0.04215, 0.25, 0.01, 0.37, 0.04215, 0.4578, 0.13, 0.49, 0.25, 0.4578, 0.37, 0.1667, 0.5, 0.1667, 1.0, 0.08333, 1.0, 0.08333, 0.5, 0.08333, 0.5, 0.08333, 1.0, 7.451e-08, 1.0, 7.451e-08, 0.5, 0.75, 0.49, 0.87, 0.4578, 0.9578, 0.37, 0.99, 0.25, 0.9578, 0.13, 0.87, 0.04215, 0.75, 0.01, 0.63, 0.04215, 0.5422, 0.13, 0.51, 0.25, 0.5422, 0.37, 0.63, 0.4578])
me_cone_001.materials.append(mat_bark)
me_cone_001.update()
me_icosphere = bpy.data.meshes.new('Icosphere')
me_icosphere.from_pydata([(0.0, 0.0, -1.8), (1.302, -0.9463, -0.805), (-0.4975, -1.531, -0.805), (-1.61, 0.0, -0.805), (-0.4975, 1.531, -0.805), (1.302, 0.9463, -0.805), (0.4975, -1.531, 0.805), (-1.302, -0.9463, 0.805), (-1.302, 0.9463, 0.805), (0.4975, 1.531, 0.805), (1.61, 0.0, 0.805), (0.0, 0.0, 1.8), (-0.2924, -0.9, -1.531), (0.7656, -0.5562, -1.531), (0.4732, -1.456, -0.9463), (1.531, 0.0, -0.9463), (0.7656, 0.5562, -1.531), (-0.9463, 0.0, -1.531), (-1.239, -0.9, -0.9463), (-0.2924, 0.9, -1.531), (-1.239, 0.9, -0.9463), (0.4732, 1.456, -0.9463), (1.712, -0.5562, 0.0), (1.712, 0.5562, 0.0), (0.0, -1.8, 0.0), (1.058, -1.456, 0.0), (-1.712, -0.5562, 0.0), (-1.058, -1.456, 0.0), (-1.058, 1.456, 0.0), (-1.712, 0.5562, 0.0), (1.058, 1.456, 0.0), (0.0, 1.8, 0.0), (1.239, -0.9, 0.9463), (-0.4732, -1.456, 0.9463), (-1.531, 0.0, 0.9463), (-0.4732, 1.456, 0.9463), (1.239, 0.9, 0.9463), (0.2924, -0.9, 1.531), (0.9463, 0.0, 1.531), (-0.7656, -0.5562, 1.531), (-0.7656, 0.5562, 1.531), (0.2924, 0.9, 1.531)], [], [(0, 13, 12), (1, 13, 15), (0, 12, 17), (0, 17, 19), (0, 19, 16), (1, 15, 22), (2, 14, 24), (3, 18, 26), (4, 20, 28), (5, 21, 30), (1, 22, 25), (2, 24, 27), (3, 26, 29), (4, 28, 31), (5, 30, 23), (6, 32, 37), (7, 33, 39), (8, 34, 40), (9, 35, 41), (10, 36, 38), (38, 41, 11), (38, 36, 41), (36, 9, 41), (41, 40, 11), (41, 35, 40), (35, 8, 40), (40, 39, 11), (40, 34, 39), (34, 7, 39), (39, 37, 11), (39, 33, 37), (33, 6, 37), (37, 38, 11), (37, 32, 38), (32, 10, 38), (23, 36, 10), (23, 30, 36), (30, 9, 36), (31, 35, 9), (31, 28, 35), (28, 8, 35), (29, 34, 8), (29, 26, 34), (26, 7, 34), (27, 33, 7), (27, 24, 33), (24, 6, 33), (25, 32, 6), (25, 22, 32), (22, 10, 32), (30, 31, 9), (30, 21, 31), (21, 4, 31), (28, 29, 8), (28, 20, 29), (20, 3, 29), (26, 27, 7), (26, 18, 27), (18, 2, 27), (24, 25, 6), (24, 14, 25), (14, 1, 25), (22, 23, 10), (22, 15, 23), (15, 5, 23), (16, 21, 5), (16, 19, 21), (19, 4, 21), (19, 20, 4), (19, 17, 20), (17, 3, 20), (17, 18, 3), (17, 12, 18), (12, 2, 18), (15, 16, 5), (15, 13, 16), (13, 0, 16), (12, 14, 2), (12, 13, 14), (13, 1, 14)])
_uv = me_icosphere.uv_layers.new(name='UVMap')
_uv.uv.foreach_set('vector', [0.1818, 0.0, 0.2273, 0.07873, 0.1364, 0.07873, 0.2727, 0.1575, 0.3182, 0.07873, 0.3636, 0.1575, 0.9091, 0.0, 0.9545, 0.07873, 0.8636, 0.07873, 0.7273, 0.0, 0.7727, 0.07873, 0.6818, 0.07873, 0.5455, 0.0, 0.5909, 0.07873, 0.5, 0.07873, 0.2727, 0.1575, 0.3636, 0.1575, 0.3182, 0.2362, 0.09091, 0.1575, 0.1818, 0.1575, 0.1364, 0.2362, 0.8182, 0.1575, 0.9091, 0.1575, 0.8636, 0.2362, 0.6364, 0.1575, 0.7273, 0.1575, 0.6818, 0.2362, 0.4545, 0.1575, 0.5455, 0.1575, 0.5, 0.2362, 0.2727, 0.1575, 0.3182, 0.2362, 0.2273, 0.2362, 0.09091, 0.1575, 0.1364, 0.2362, 0.04546, 0.2362, 0.8182, 0.1575, 0.8636, 0.2362, 0.7727, 0.2362, 0.6364, 0.1575, 0.6818, 0.2362, 0.5909, 0.2362, 0.4545, 0.1575, 0.5, 0.2362, 0.4091, 0.2362, 0.1818, 0.3149, 0.2727, 0.3149, 0.2273, 0.3937, 0.0, 0.3149, 0.09091, 0.3149, 0.04546, 0.3937, 0.7273, 0.3149, 0.8182, 0.3149, 0.7727, 0.3937, 0.5455, 0.3149, 0.6364, 0.3149, 0.5909, 0.3937, 0.3636, 0.3149, 0.4545, 0.3149, 0.4091, 0.3937, 0.4091, 0.3937, 0.5, 0.3937, 0.4545, 0.4724, 0.4091, 0.3937, 0.4545, 0.3149, 0.5, 0.3937, 0.4545, 0.3149, 0.5455, 0.3149, 0.5, 0.3937, 0.5909, 0.3937, 0.6818, 0.3937, 0.6364, 0.4724, 0.5909, 0.3937, 0.6364, 0.3149, 0.6818, 0.3937, 0.6364, 0.3149, 0.7273, 0.3149, 0.6818, 0.3937, 0.7727, 0.3937, 0.8636, 0.3937, 0.8182, 0.4724, 0.7727, 0.3937, 0.8182, 0.3149, 0.8636, 0.3937, 0.8182, 0.3149, 0.9091, 0.3149, 0.8636, 0.3937, 0.04546, 0.3937, 0.1364, 0.3937, 0.09091, 0.4724, 0.04546, 0.3937, 0.09091, 0.3149, 0.1364, 0.3937, 0.09091, 0.3149, 0.1818, 0.3149, 0.1364, 0.3937, 0.2273, 0.3937, 0.3182, 0.3937, 0.2727, 0.4724, 0.2273, 0.3937, 0.2727, 0.3149, 0.3182, 0.3937, 0.2727, 0.3149, 0.3636, 0.3149, 0.3182, 0.3937, 0.4091, 0.2362, 0.4545, 0.3149, 0.3636, 0.3149, 0.4091, 0.2362, 0.5, 0.2362, 0.4545, 0.3149, 0.5, 0.2362, 0.5455, 0.3149, 0.4545, 0.3149, 0.5909, 0.2362, 0.6364, 0.3149, 0.5455, 0.3149, 0.5909, 0.2362, 0.6818, 0.2362, 0.6364, 0.3149, 0.6818, 0.2362, 0.7273, 0.3149, 0.6364, 0.3149, 0.7727, 0.2362, 0.8182, 0.3149, 0.7273, 0.3149, 0.7727, 0.2362, 0.8636, 0.2362, 0.8182, 0.3149, 0.8636, 0.2362, 0.9091, 0.3149, 0.8182, 0.3149, 0.04546, 0.2362, 0.09091, 0.3149, 0.0, 0.3149, 0.04546, 0.2362, 0.1364, 0.2362, 0.09091, 0.3149, 0.1364, 0.2362, 0.1818, 0.3149, 0.09091, 0.3149, 0.2273, 0.2362, 0.2727, 0.3149, 0.1818, 0.3149, 0.2273, 0.2362, 0.3182, 0.2362, 0.2727, 0.3149, 0.3182, 0.2362, 0.3636, 0.3149, 0.2727, 0.3149, 0.5, 0.2362, 0.5909, 0.2362, 0.5455, 0.3149, 0.5, 0.2362, 0.5455, 0.1575, 0.5909, 0.2362, 0.5455, 0.1575, 0.6364, 0.1575, 0.5909, 0.2362, 0.6818, 0.2362, 0.7727, 0.2362, 0.7273, 0.3149, 0.6818, 0.2362, 0.7273, 0.1575, 0.7727, 0.2362, 0.7273, 0.1575, 0.8182, 0.1575, 0.7727, 0.2362, 0.8636, 0.2362, 0.9545, 0.2362, 0.9091, 0.3149, 0.8636, 0.2362, 0.9091, 0.1575, 0.9545, 0.2362, 0.9091, 0.1575, 1.0, 0.1575, 0.9545, 0.2362, 0.1364, 0.2362, 0.2273, 0.2362, 0.1818, 0.3149, 0.1364, 0.2362, 0.1818, 0.1575, 0.2273, 0.2362, 0.1818, 0.1575, 0.2727, 0.1575, 0.2273, 0.2362, 0.3182, 0.2362, 0.4091, 0.2362, 0.3636, 0.3149, 0.3182, 0.2362, 0.3636, 0.1575, 0.4091, 0.2362, 0.3636, 0.1575, 0.4545, 0.1575, 0.4091, 0.2362, 0.5, 0.07873, 0.5455, 0.1575, 0.4545, 0.1575, 0.5, 0.07873, 0.5909, 0.07873, 0.5455, 0.1575, 0.5909, 0.07873, 0.6364, 0.1575, 0.5455, 0.1575, 0.6818, 0.07873, 0.7273, 0.1575, 0.6364, 0.1575, 0.6818, 0.07873, 0.7727, 0.07873, 0.7273, 0.1575, 0.7727, 0.07873, 0.8182, 0.1575, 0.7273, 0.1575, 0.8636, 0.07873, 0.9091, 0.1575, 0.8182, 0.1575, 0.8636, 0.07873, 0.9545, 0.07873, 0.9091, 0.1575, 0.9545, 0.07873, 1.0, 0.1575, 0.9091, 0.1575, 0.3636, 0.1575, 0.4091, 0.07873, 0.4545, 0.1575, 0.3636, 0.1575, 0.3182, 0.07873, 0.4091, 0.07873, 0.3182, 0.07873, 0.3636, 0.0, 0.4091, 0.07873, 0.1364, 0.07873, 0.1818, 0.1575, 0.09091, 0.1575, 0.1364, 0.07873, 0.2273, 0.07873, 0.1818, 0.1575, 0.2273, 0.07873, 0.2727, 0.1575, 0.1818, 0.1575])
me_icosphere.materials.append(mat_foliage)
me_icosphere.update()
me_cylinder_006 = bpy.data.meshes.new('Cylinder.006')
me_cylinder_006.from_pydata([(0.0, 0.04, -1.482), (0.0, 0.04, 1.482), (0.02828, 0.02828, -1.482), (0.02828, 0.02828, 1.482), (0.04, 0.0, -1.482), (0.04, 0.0, 1.482), (0.02828, -0.02828, -1.482), (0.02828, -0.02828, 1.482), (0.0, -0.04, -1.482), (0.0, -0.04, 1.482), (-0.02828, -0.02828, -1.482), (-0.02828, -0.02828, 1.482), (-0.04, 0.0, -1.482), (-0.04, 0.0, 1.482), (-0.02828, 0.02828, -1.482), (-0.02828, 0.02828, 1.482)], [], [(0, 1, 3, 2), (2, 3, 5, 4), (4, 5, 7, 6), (6, 7, 9, 8), (8, 9, 11, 10), (10, 11, 13, 12), (3, 1, 15, 13, 11, 9, 7, 5), (12, 13, 15, 14), (14, 15, 1, 0), (0, 2, 4, 6, 8, 10, 12, 14)])
_uv = me_cylinder_006.uv_layers.new(name='UVMap')
_uv.uv.foreach_set('vector', [1.0, 0.5, 1.0, 1.0, 0.875, 1.0, 0.875, 0.5, 0.875, 0.5, 0.875, 1.0, 0.75, 1.0, 0.75, 0.5, 0.75, 0.5, 0.75, 1.0, 0.625, 1.0, 0.625, 0.5, 0.625, 0.5, 0.625, 1.0, 0.5, 1.0, 0.5, 0.5, 0.5, 0.5, 0.5, 1.0, 0.375, 1.0, 0.375, 0.5, 0.375, 0.5, 0.375, 1.0, 0.25, 1.0, 0.25, 0.5, 0.4197, 0.4197, 0.25, 0.49, 0.08029, 0.4197, 0.01, 0.25, 0.08029, 0.08029, 0.25, 0.01, 0.4197, 0.08029, 0.49, 0.25, 0.25, 0.5, 0.25, 1.0, 0.125, 1.0, 0.125, 0.5, 0.125, 0.5, 0.125, 1.0, 0.0, 1.0, 0.0, 0.5, 0.75, 0.49, 0.9197, 0.4197, 0.99, 0.25, 0.9197, 0.08029, 0.75, 0.01, 0.5803, 0.08029, 0.51, 0.25, 0.5803, 0.4197])
me_cylinder_006.materials.append(mat_bark)
me_cylinder_006.update()
me_icosphere_001 = bpy.data.meshes.new('Icosphere.001')
me_icosphere_001.from_pydata([(0.0, 0.0, -0.35), (0.2533, -0.184, -0.1565), (-0.09673, -0.2977, -0.1565), (-0.313, 0.0, -0.1565), (-0.09673, 0.2977, -0.1565), (0.2533, 0.184, -0.1565), (0.09673, -0.2977, 0.1565), (-0.2533, -0.184, 0.1565), (-0.2533, 0.184, 0.1565), (0.09673, 0.2977, 0.1565), (0.313, 0.0, 0.1565), (0.0, 0.0, 0.35)], [], [(0, 1, 2), (1, 0, 5), (0, 2, 3), (0, 3, 4), (0, 4, 5), (1, 5, 10), (2, 1, 6), (3, 2, 7), (4, 3, 8), (5, 4, 9), (1, 10, 6), (2, 6, 7), (3, 7, 8), (4, 8, 9), (5, 9, 10), (6, 10, 11), (7, 6, 11), (8, 7, 11), (9, 8, 11), (10, 9, 11)])
_uv = me_icosphere_001.uv_layers.new(name='UVMap')
_uv.uv.foreach_set('vector', [0.1818, 0.0, 0.2727, 0.1575, 0.09091, 0.1575, 0.2727, 0.1575, 0.3636, 0.0, 0.4545, 0.1575, 0.9091, 0.0, 1.0, 0.1575, 0.8182, 0.1575, 0.7273, 0.0, 0.8182, 0.1575, 0.6364, 0.1575, 0.5455, 0.0, 0.6364, 0.1575, 0.4545, 0.1575, 0.2727, 0.1575, 0.4545, 0.1575, 0.3636, 0.3149, 0.09091, 0.1575, 0.2727, 0.1575, 0.1818, 0.3149, 0.8182, 0.1575, 1.0, 0.1575, 0.9091, 0.3149, 0.6364, 0.1575, 0.8182, 0.1575, 0.7273, 0.3149, 0.4545, 0.1575, 0.6364, 0.1575, 0.5455, 0.3149, 0.2727, 0.1575, 0.3636, 0.3149, 0.1818, 0.3149, 0.09091, 0.1575, 0.1818, 0.3149, 0.0, 0.3149, 0.8182, 0.1575, 0.9091, 0.3149, 0.7273, 0.3149, 0.6364, 0.1575, 0.7273, 0.3149, 0.5455, 0.3149, 0.4545, 0.1575, 0.5455, 0.3149, 0.3636, 0.3149, 0.1818, 0.3149, 0.3636, 0.3149, 0.2727, 0.4724, 0.0, 0.3149, 0.1818, 0.3149, 0.09091, 0.4724, 0.7273, 0.3149, 0.9091, 0.3149, 0.8182, 0.4724, 0.5455, 0.3149, 0.7273, 0.3149, 0.6364, 0.4724, 0.3636, 0.3149, 0.5455, 0.3149, 0.4545, 0.4724])
me_icosphere_001.materials.append(mat_foliage)
me_icosphere_001.update()

# ---- curves / text
cu_primaryconductor = bpy.data.curves.new('PrimaryConductor', 'CURVE')
cu_primaryconductor.dimensions = '3D'
_sp = cu_primaryconductor.splines.new('BEZIER'); _sp.bezier_points.add(2)
_sp.bezier_points.foreach_set('co', [-12.0, 0.0, 9.019, 0.0, 0.0, 8.619, 12.0, 0.0, 9.019])
_sp.bezier_points.foreach_set('handle_left', [-16.68, 0.0, 9.175, -4.688, 0.0, 8.619, 7.315, 0.0, 8.863])
_sp.bezier_points.foreach_set('handle_right', [-7.315, 0.0, 8.863, 4.688, 0.0, 8.619, 16.68, 0.0, 9.175])
for _p, _l, _r in zip(_sp.bezier_points, ['AUTO', 'AUTO', 'AUTO'], ['AUTO', 'AUTO', 'AUTO']): _p.handle_left_type = _l; _p.handle_right_type = _r
cu_primaryconductor.materials.append(mat_conductor)
cu_primaryconductor.bevel_depth = 0.02
cu_primaryconductor.fill_mode = 'FULL'
cu_neutralconductor = bpy.data.curves.new('NeutralConductor', 'CURVE')
cu_neutralconductor.dimensions = '3D'
_sp = cu_neutralconductor.splines.new('BEZIER'); _sp.bezier_points.add(2)
_sp.bezier_points.foreach_set('co', [-12.0, 0.0, 7.289, 0.0, 0.0, 6.789, 12.0, 0.0, 7.289])
_sp.bezier_points.foreach_set('handle_left', [-16.68, 0.0, 7.484, -4.689, 0.0, 6.789, 7.315, 0.0, 7.094])
_sp.bezier_points.foreach_set('handle_right', [-7.315, 0.0, 7.094, 4.689, 0.0, 6.789, 16.68, 0.0, 7.484])
for _p, _l, _r in zip(_sp.bezier_points, ['AUTO', 'AUTO', 'AUTO'], ['AUTO', 'AUTO', 'AUTO']): _p.handle_left_type = _l; _p.handle_right_type = _r
cu_neutralconductor.materials.append(mat_conductor)
cu_neutralconductor.bevel_depth = 0.02
cu_neutralconductor.fill_mode = 'FULL'

# ---- objects
ob_ground = bpy.data.objects.new('Ground', me_plane)
ob_pole = bpy.data.objects.new('Pole', me_cone)
ob_insulatorpin = bpy.data.objects.new('InsulatorPin', me_cylinder)
ob_insulatordisc = bpy.data.objects.new('InsulatorDisc', me_cylinder_001)
ob_crossarm = bpy.data.objects.new('Crossarm', me_cube)
ob_insulatorpin_001 = bpy.data.objects.new('InsulatorPin.001', me_cylinder_002)
ob_insulatordisc_001 = bpy.data.objects.new('InsulatorDisc.001', me_cylinder_003)
ob_insulatorpin_002 = bpy.data.objects.new('InsulatorPin.002', me_cylinder_004)
ob_insulatordisc_002 = bpy.data.objects.new('InsulatorDisc.002', me_cylinder_005)
ob_primaryconductor = bpy.data.objects.new('PrimaryConductor', cu_primaryconductor)
ob_neutralconductor = bpy.data.objects.new('NeutralConductor', cu_neutralconductor)
ob_treetrunk = bpy.data.objects.new('TreeTrunk', me_cone_001)
ob_treecanopy = bpy.data.objects.new('TreeCanopy', me_icosphere)
ob_treebranchcontact = bpy.data.objects.new('TreeBranchContact', me_cylinder_006)
ob_branchleaves = bpy.data.objects.new('BranchLeaves', me_icosphere_001)
ob_camera = bpy.data.objects.new('Camera', cam_camera)
ob_sun = bpy.data.objects.new('Sun', light_sun)

# ---- transforms, parenting, visibility, modifiers, constraints
ob_ground.location = (0.0, 0.0, 0.0)
ob_pole.location = (0.0, 0.0, 4.42)
ob_insulatorpin.location = (0.0, 0.0, 8.914)
ob_insulatordisc.location = (0.0, 0.0, 9.014)
ob_crossarm.location = (0.0, 0.0, 7.139)
ob_crossarm.scale = (1.2, 0.1, 0.1)
ob_insulatorpin_001.location = (-0.5, 0.0, 7.264)
ob_insulatordisc_001.location = (-0.5, 0.0, 7.364)
ob_insulatorpin_002.location = (0.5, 0.0, 7.264)
ob_insulatordisc_002.location = (0.5, 0.0, 7.364)
ob_primaryconductor.location = (0.0, 0.0, 0.0)
ob_neutralconductor.location = (0.0, 0.0, 0.0)
ob_treetrunk.location = (3.5, 2.0, 3.75)
ob_treecanopy.location = (3.5, 2.0, 8.22)
ob_treecanopy.scale = (1.1, 1.1, 0.95)
ob_treebranchcontact.location = (1.281, 0.7321, 8.355)
ob_treebranchcontact.rotation_mode = 'AXIS_ANGLE'
ob_treebranchcontact.rotation_axis_angle = (1.48, 0.4961, -0.8682, 0.0)
ob_treebranchcontact.pass_index = 1
ob_branchleaves.location = (0.0, 0.0, 8.489)
ob_camera.location = (0.0, -18.0, 2.5)
ob_camera.rotation_euler = (1.701, -0.0, 0.0)
ob_sun.location = (5.0, -5.0, 12.0)
ob_sun.rotation_euler = (0.6109, 0.0, 0.3491)

# ---- collection membership
scene.collection.objects.link(ob_ground)
scene.collection.objects.link(ob_pole)
scene.collection.objects.link(ob_insulatorpin)
scene.collection.objects.link(ob_insulatordisc)
scene.collection.objects.link(ob_crossarm)
scene.collection.objects.link(ob_insulatorpin_001)
scene.collection.objects.link(ob_insulatordisc_001)
scene.collection.objects.link(ob_insulatorpin_002)
scene.collection.objects.link(ob_insulatordisc_002)
scene.collection.objects.link(ob_primaryconductor)
scene.collection.objects.link(ob_neutralconductor)
scene.collection.objects.link(ob_treetrunk)
scene.collection.objects.link(ob_treecanopy)
scene.collection.objects.link(ob_treebranchcontact)
scene.collection.objects.link(ob_branchleaves)
scene.collection.objects.link(ob_camera)
scene.collection.objects.link(ob_sun)

# ---- scene / render settings (as saved in the file)
scene.camera = ob_camera
scene.frame_start = 1; scene.frame_end = 250; scene.frame_set(1)
scene.render.engine = 'BLENDER_EEVEE_NEXT'
scene.cycles.sampling_pattern = 'TABULATED_SOBOL'
bpy.context.view_layer.update()
